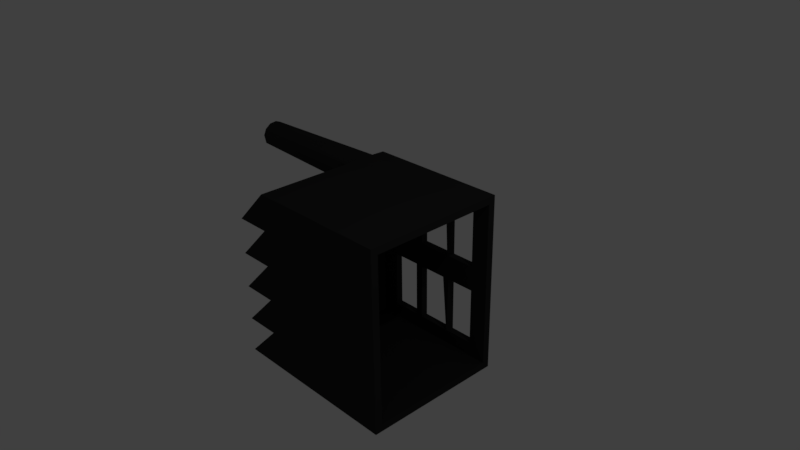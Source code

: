 # Source: fabrik.blend  (saved by Blender 2.77.0; exported with 4.5.12 LTS)
import bpy
from mathutils import Matrix  # noqa: F401  (used for matrix-valued properties, if any)

bpy.ops.wm.read_factory_settings(use_empty=True)
scene = bpy.context.scene
scene.name = 'Scene'

# ---- collections
col_collection_1 = bpy.data.collections.new('Collection 1'); scene.collection.children.link(col_collection_1)

# ---- materials (node trees are filled in below, after node groups)
mat_fabrikgr = bpy.data.materials.new('fabrikGrå')
mat_fabrikgr.alpha_threshold = 0.0
mat_fabrikgr.use_transparent_shadow = False
mat_fabrikgr.diffuse_color = (0.03106, 0.03106, 0.03106, 1.0)
mat_fabrikgr.roughness = 0.5
mat_fabrikgr.specular_intensity = 0.0

# ---- material node trees

# ---- world
world_world = bpy.data.worlds.new('World'); scene.world = world_world
world_world.color = (0.05088, 0.05088, 0.05088)
world_world.use_sun_shadow = False
world_world.sun_shadow_jitter_overblur = 0.0
world_world.cycles.sampling_method = 'MANUAL'

# ---- cameras
cam_camera = bpy.data.cameras.new('Camera')
cam_camera.clip_end = 100.0
cam_camera.lens = 35.0
cam_camera.sensor_width = 32.0
cam_camera.sensor_height = 18.0
cam_camera.ortho_scale = 7.314
cam_camera.dof.focus_distance = 0.0
cam_camera.dof.aperture_fstop = 128.0

# ---- lights
light_lamp = bpy.data.lights.new('Lamp', 'POINT')
light_lamp.transmission_factor = 0.0
light_lamp.cutoff_distance = 30.0
light_lamp.energy = 100.0
light_lamp.shadow_buffer_clip_start = 1.001
light_lamp.shadow_soft_size = 0.1
light_lamp.shadow_maximum_resolution = 0.006
light_lamp.use_absolute_resolution = True

# ---- meshes
me_fabrik_sn_boll = bpy.data.meshes.new('Fabrik Snöboll')
me_fabrik_sn_boll.from_pydata([(-5.202, 2.189, -0.2066), (-5.218, 2.189, -0.2046), (-5.202, 2.221, -0.2024), (-5.218, 2.221, -0.2003), (-5.202, 2.253, -0.2066), (-5.218, 2.253, -0.2046), (-5.202, 2.282, -0.2188), (-5.218, 2.283, -0.217), (-5.202, 2.308, -0.2383), (-5.218, 2.309, -0.2368), (-5.202, 2.327, -0.2637), (-5.218, 2.329, -0.2627), (-5.202, 2.339, -0.2932), (-5.218, 2.341, -0.2927), (-5.202, 2.344, -0.325), (-5.218, 2.346, -0.325), (-5.202, 2.339, -0.3567), (-5.218, 2.341, -0.3572), (-5.202, 2.327, -0.3863), (-5.218, 2.329, -0.3873), (-5.202, 2.308, -0.4116), (-5.218, 2.309, -0.4131), (-5.202, 2.282, -0.4311), (-5.218, 2.283, -0.4329), (-5.202, 2.253, -0.4434), (-5.218, 2.253, -0.4454), (-5.202, 2.221, -0.4475), (-5.218, 2.221, -0.4496), (-5.202, 2.189, -0.4434), (-5.218, 2.189, -0.4454), (-5.202, 2.16, -0.4311), (-5.218, 2.159, -0.4329), (-5.202, 2.134, -0.4116), (-5.218, 2.133, -0.4131), (-5.202, 2.115, -0.3863), (-5.218, 2.113, -0.3873), (-5.202, 2.103, -0.3567), (-5.218, 2.101, -0.3572), (-5.202, 2.098, -0.325), (-5.218, 2.096, -0.325), (-5.202, 2.103, -0.2932), (-5.218, 2.101, -0.2927), (-5.202, 2.115, -0.2637), (-5.218, 2.113, -0.2627), (-5.202, 2.134, -0.2383), (-5.218, 2.133, -0.2368), (-5.202, 2.16, -0.2188), (-5.218, 2.159, -0.217), (-5.204, 2.284, -0.0882), (-5.22, 2.284, -0.09059), (-5.204, 2.221, -0.07985), (-5.22, 2.221, -0.08232), (-5.204, 2.158, -0.0882), (-5.22, 2.158, -0.09059), (-5.204, 2.098, -0.1127), (-5.22, 2.1, -0.1148), (-5.204, 2.048, -0.1516), (-5.22, 2.049, -0.1534), (-5.204, 2.009, -0.2024), (-5.22, 2.011, -0.2036), (-5.204, 1.984, -0.2615), (-5.22, 1.987, -0.2622), (-5.204, 1.976, -0.325), (-5.22, 1.978, -0.325), (-5.204, 1.984, -0.3884), (-5.22, 1.987, -0.3878), (-5.204, 2.009, -0.4475), (-5.22, 2.011, -0.4463), (-5.204, 2.048, -0.4983), (-5.22, 2.049, -0.4966), (-5.204, 2.098, -0.5373), (-5.22, 2.1, -0.5351), (-5.204, 2.158, -0.5617), (-5.22, 2.158, -0.5594), (-5.204, 2.221, -0.5701), (-5.22, 2.221, -0.5676), (-5.204, 2.284, -0.5617), (-5.22, 2.284, -0.5594), (-5.204, 2.344, -0.5373), (-5.22, 2.342, -0.5351), (-5.204, 2.394, -0.4983), (-5.22, 2.393, -0.4966), (-5.204, 2.433, -0.4475), (-5.22, 2.431, -0.4463), (-5.204, 2.458, -0.3884), (-5.22, 2.455, -0.3878), (-5.204, 2.466, -0.325), (-5.22, 2.464, -0.325), (-5.204, 2.458, -0.2615), (-5.22, 2.455, -0.2622), (-5.204, 2.433, -0.2024), (-5.22, 2.431, -0.2036), (-5.204, 2.394, -0.1516), (-5.22, 2.393, -0.1534), (-5.204, 2.344, -0.1127), (-5.22, 2.342, -0.1148), (-5.233, 2.221, -0.1943), (-5.233, 2.255, -0.1988), (-5.233, 2.286, -0.2118), (-5.233, 2.313, -0.2326), (-5.233, 2.334, -0.2596), (-5.233, 2.347, -0.2912), (-5.233, 2.352, -0.325), (-5.233, 2.347, -0.3588), (-5.233, 2.334, -0.3903), (-5.233, 2.313, -0.4174), (-5.233, 2.286, -0.4381), (-5.233, 2.255, -0.4512), (-5.233, 2.221, -0.4556), (-5.233, 2.187, -0.4512), (-5.233, 2.156, -0.4381), (-5.233, 2.129, -0.4174), (-5.233, 2.108, -0.3903), (-5.233, 2.095, -0.3588), (-5.233, 2.09, -0.325), (-5.233, 2.095, -0.2912), (-5.233, 2.108, -0.2596), (-5.233, 2.129, -0.2326), (-5.233, 2.156, -0.2118), (-5.233, 2.187, -0.1988), (-5.245, 2.221, -0.1847), (-5.245, 2.257, -0.1895), (-5.245, 2.291, -0.2035), (-5.245, 2.32, -0.2258), (-5.245, 2.342, -0.2549), (-5.245, 2.356, -0.2887), (-5.245, 2.361, -0.325), (-5.245, 2.356, -0.3613), (-5.245, 2.342, -0.3951), (-5.245, 2.32, -0.4241), (-5.245, 2.291, -0.4464), (-5.245, 2.257, -0.4604), (-5.245, 2.221, -0.4652), (-5.245, 2.185, -0.4604), (-5.245, 2.151, -0.4464), (-5.245, 2.122, -0.4241), (-5.245, 2.1, -0.3951), (-5.245, 2.086, -0.3613), (-5.245, 2.081, -0.325), (-5.245, 2.086, -0.2887), (-5.245, 2.1, -0.2549), (-5.245, 2.122, -0.2258), (-5.245, 2.151, -0.2035), (-5.245, 2.185, -0.1895), (-5.255, 2.221, -0.1722), (-5.255, 2.261, -0.1774), (-5.255, 2.297, -0.1927), (-5.255, 2.329, -0.217), (-5.255, 2.353, -0.2486), (-5.255, 2.369, -0.2854), (-5.255, 2.374, -0.325), (-5.255, 2.369, -0.3645), (-5.255, 2.353, -0.4013), (-5.255, 2.329, -0.433), (-5.255, 2.297, -0.4573), (-5.255, 2.261, -0.4725), (-5.255, 2.221, -0.4777), (-5.255, 2.181, -0.4725), (-5.255, 2.145, -0.4573), (-5.255, 2.113, -0.433), (-5.255, 2.089, -0.4013), (-5.255, 2.073, -0.3645), (-5.255, 2.068, -0.325), (-5.255, 2.073, -0.2854), (-5.255, 2.089, -0.2486), (-5.255, 2.113, -0.217), (-5.255, 2.145, -0.1927), (-5.255, 2.181, -0.1774), (-5.261, 2.221, -0.1576), (-5.261, 2.264, -0.1633), (-5.261, 2.305, -0.1801), (-5.261, 2.339, -0.2066), (-5.261, 2.366, -0.2413), (-5.261, 2.383, -0.2817), (-5.261, 2.388, -0.325), (-5.261, 2.383, -0.3683), (-5.261, 2.366, -0.4086), (-5.261, 2.339, -0.4433), (-5.261, 2.305, -0.4699), (-5.261, 2.264, -0.4866), (-5.261, 2.221, -0.4923), (-5.261, 2.178, -0.4866), (-5.261, 2.137, -0.4699), (-5.261, 2.103, -0.4433), (-5.261, 2.076, -0.4086), (-5.261, 2.059, -0.3683), (-5.261, 2.054, -0.325), (-5.261, 2.059, -0.2817), (-5.261, 2.076, -0.2413), (-5.261, 2.103, -0.2066), (-5.261, 2.137, -0.1801), (-5.261, 2.178, -0.1633), (-5.264, 2.221, -0.1419), (-5.264, 2.268, -0.1482), (-5.264, 2.313, -0.1665), (-5.264, 2.35, -0.1955), (-5.264, 2.38, -0.2335), (-5.264, 2.398, -0.2776), (-5.264, 2.404, -0.325), (-5.264, 2.398, -0.3723), (-5.264, 2.38, -0.4165), (-5.264, 2.35, -0.4544), (-5.264, 2.313, -0.4835), (-5.264, 2.268, -0.5018), (-5.264, 2.221, -0.508), (-5.264, 2.174, -0.5018), (-5.264, 2.129, -0.4835), (-5.264, 2.092, -0.4544), (-5.264, 2.063, -0.4165), (-5.264, 2.044, -0.3723), (-5.264, 2.038, -0.325), (-5.264, 2.044, -0.2776), (-5.264, 2.063, -0.2335), (-5.264, 2.092, -0.1955), (-5.264, 2.129, -0.1665), (-5.264, 2.174, -0.1482), (-5.262, 2.221, -0.1262), (-5.262, 2.272, -0.1329), (-5.262, 2.32, -0.1528), (-5.262, 2.362, -0.1844), (-5.262, 2.393, -0.2256), (-5.262, 2.413, -0.2735), (-5.262, 2.42, -0.325), (-5.262, 2.413, -0.3764), (-5.262, 2.393, -0.4244), (-5.262, 2.362, -0.4655), (-5.262, 2.32, -0.4971), (-5.262, 2.272, -0.517), (-5.262, 2.221, -0.5238), (-5.262, 2.17, -0.517), (-5.262, 2.122, -0.4971), (-5.262, 2.08, -0.4655), (-5.262, 2.049, -0.4244), (-5.262, 2.029, -0.3764), (-5.262, 2.022, -0.325), (-5.262, 2.029, -0.2735), (-5.262, 2.049, -0.2256), (-5.262, 2.08, -0.1844), (-5.262, 2.122, -0.1528), (-5.262, 2.17, -0.1329), (-5.256, 2.221, -0.1114), (-5.256, 2.276, -0.1187), (-5.256, 2.328, -0.14), (-5.256, 2.372, -0.174), (-5.256, 2.406, -0.2182), (-5.256, 2.427, -0.2697), (-5.256, 2.435, -0.325), (-5.256, 2.427, -0.3802), (-5.256, 2.406, -0.4318), (-5.256, 2.372, -0.476), (-5.256, 2.328, -0.5099), (-5.256, 2.276, -0.5313), (-5.256, 2.221, -0.5385), (-5.256, 2.166, -0.5313), (-5.256, 2.114, -0.5099), (-5.256, 2.07, -0.476), (-5.256, 2.036, -0.4318), (-5.256, 2.015, -0.3802), (-5.256, 2.007, -0.325), (-5.256, 2.015, -0.2697), (-5.256, 2.036, -0.2182), (-5.256, 2.07, -0.174), (-5.256, 2.114, -0.14), (-5.256, 2.166, -0.1187), (-5.247, 2.221, -0.09865), (-5.247, 2.28, -0.1064), (-5.247, 2.334, -0.129), (-5.247, 2.381, -0.1649), (-5.247, 2.417, -0.2118), (-5.247, 2.44, -0.2664), (-5.247, 2.447, -0.325), (-5.247, 2.44, -0.3835), (-5.247, 2.417, -0.4381), (-5.247, 2.381, -0.485), (-5.247, 2.334, -0.521), (-5.247, 2.28, -0.5436), (-5.247, 2.221, -0.5513), (-5.247, 2.162, -0.5436), (-5.247, 2.108, -0.521), (-5.247, 2.061, -0.485), (-5.247, 2.025, -0.4381), (-5.247, 2.002, -0.3835), (-5.247, 1.995, -0.325), (-5.247, 2.002, -0.2664), (-5.247, 2.025, -0.2118), (-5.247, 2.061, -0.1649), (-5.247, 2.108, -0.129), (-5.247, 2.162, -0.1064), (-5.234, 2.221, -0.08873), (-5.234, 2.282, -0.09678), (-5.234, 2.339, -0.1204), (-5.234, 2.388, -0.1579), (-5.234, 2.426, -0.2069), (-5.234, 2.449, -0.2638), (-5.234, 2.457, -0.325), (-5.234, 2.449, -0.3861), (-5.234, 2.426, -0.4431), (-5.234, 2.388, -0.492), (-5.234, 2.339, -0.5296), (-5.234, 2.282, -0.5532), (-5.234, 2.221, -0.5612), (-5.234, 2.16, -0.5532), (-5.234, 2.103, -0.5296), (-5.234, 2.054, -0.492), (-5.234, 2.016, -0.4431), (-5.234, 1.993, -0.3861), (-5.234, 1.985, -0.325), (-5.234, 1.993, -0.2638), (-5.234, 2.016, -0.2069), (-5.234, 2.054, -0.1579), (-5.234, 2.103, -0.1204), (-5.234, 2.16, -0.09678), (-2.476, 2.339, -0.2932), (-2.476, 2.344, -0.325), (-2.476, 2.339, -0.3567), (-2.476, 2.327, -0.3863), (-2.476, 2.308, -0.4116), (-2.476, 2.282, -0.4311), (-2.476, 2.253, -0.4434), (-2.476, 2.221, -0.4475), (-2.476, 2.189, -0.4434), (-2.476, 2.16, -0.4311), (-2.476, 2.134, -0.4116), (-2.476, 2.115, -0.3863), (-2.476, 2.103, -0.3567), (-2.476, 2.098, -0.325), (-2.476, 2.103, -0.2932), (-2.476, 2.115, -0.2637), (-2.476, 2.134, -0.2383), (-2.476, 2.16, -0.2188), (-2.476, 2.189, -0.2066), (-2.476, 2.221, -0.2024), (-2.476, 2.253, -0.2066), (-2.476, 2.282, -0.2188), (-2.476, 2.308, -0.2383), (-2.476, 2.327, -0.2637), (-2.907, 2.3, -0.02898), (-2.907, 2.221, -0.01854), (-2.907, 2.142, -0.02898), (-2.907, 2.068, -0.0596), (-2.907, 2.004, -0.1083), (-2.907, 1.956, -0.1718), (-2.907, 1.925, -0.2457), (-2.907, 1.915, -0.325), (-2.907, 1.925, -0.4043), (-2.907, 1.956, -0.4782), (-2.907, 2.004, -0.5417), (-2.907, 2.068, -0.5904), (-2.907, 2.142, -0.621), (-2.907, 2.221, -0.6314), (-2.907, 2.3, -0.621), (-2.907, 2.374, -0.5904), (-2.907, 2.438, -0.5417), (-2.907, 2.486, -0.4782), (-2.907, 2.517, -0.4043), (-2.907, 2.527, -0.325), (-2.907, 2.517, -0.2457), (-2.907, 2.486, -0.1718), (-2.907, 2.438, -0.1083), (-2.907, 2.374, -0.0596), (-2.169, 2.527, -1.306), (-2.169, 2.527, -0.325), (-2.169, 2.405, -1.306), (-2.169, 2.405, -0.325), (-1.679, 2.527, -0.325), (-1.679, 2.405, -0.325), (-1.679, 2.527, -1.306), (-1.679, 2.405, -1.306), (-1.556, 2.527, -1.306), (-1.556, 2.527, -0.325), (-1.556, 2.405, -1.306), (-1.556, 2.405, -0.325), (-1.066, 2.527, -0.325), (-1.066, 2.405, -0.325), (-1.066, 2.527, -1.306), (-1.066, 2.405, -1.306), (-0.4531, 2.527, -0.325), (-0.4531, 2.527, -1.306), (-0.4531, 2.405, -0.325), (-0.4531, 2.405, -1.306), (-0.9434, 2.527, -1.306), (-0.9434, 2.405, -1.306), (-0.9434, 2.527, -0.325), (-0.9434, 2.405, -0.325), (-0.9434, 2.527, -2.715), (-0.9434, 2.527, -1.735), (-0.9434, 2.405, -2.715), (-0.9434, 2.405, -1.735), (-0.4531, 2.527, -1.735), (-0.4531, 2.405, -1.735), (-0.4531, 2.527, -2.715), (-0.4531, 2.405, -2.715), (-1.556, 2.527, -2.715), (-1.556, 2.527, -1.735), (-1.556, 2.405, -2.715), (-1.556, 2.405, -1.735), (-1.066, 2.527, -1.735), (-1.066, 2.405, -1.735), (-1.066, 2.527, -2.715), (-1.066, 2.405, -2.715), (-2.169, 2.527, -2.715), (-2.169, 2.527, -1.735), (-2.169, 2.405, -2.715), (-2.169, 2.405, -1.735), (-1.679, 2.527, -1.735), (-1.679, 2.405, -1.735), (-1.679, 2.527, -2.715), (-1.679, 2.405, -2.715), (-0.1466, 0.1986, -2.96), (-0.1466, 2.405, -2.96), (-2.476, 0.1986, -2.96), (-2.476, 2.405, -2.96), (-2.476, 2.405, -0.1411), (-0.1466, 2.405, -0.1411), (-0.1466, 0.1986, -0.1411), (-2.476, 0.1986, -0.1411), (-2.598, 2.205, -0.631), (-2.598, 2.237, -0.631), (-2.598, 2.313, -0.6172), (-2.598, 2.384, -0.5848), (-2.598, 2.443, -0.5358), (-2.598, 2.489, -0.4735), (-2.598, 2.518, -0.4017), (-2.598, 2.527, -0.325), (-2.598, 2.517, -0.2457), (-2.598, 2.486, -0.1718), (-2.598, 2.438, -0.1083), (-2.598, 2.374, -0.0596), (-2.598, 2.3, -0.02898), (-2.598, 2.221, -0.01854), (-2.598, 2.142, -0.02898), (-2.598, 2.068, -0.0596), (-2.598, 2.004, -0.1083), (-2.598, 1.956, -0.1718), (-2.598, 1.925, -0.2457), (-2.905, 1.915, -0.325), (-2.598, 1.924, -0.4017), (-2.598, 1.953, -0.4735), (-2.598, 1.999, -0.5358), (-2.598, 2.059, -0.5848), (-2.598, 2.129, -0.6172), (-2.598, 1.915, -0.325), (-2.598, 1.915, -0.631), (-3.211, 1.915, -0.631), (-3.211, 2.527, -1.244), (-2.598, 2.527, -0.631), (-3.211, 0.07599, -1.244), (-2.598, 0.07599, -0.631), (-2.598, 2.527, -0.01854), (-2.598, 1.915, -0.01854), (-2.598, 2.527, -1.244), (-2.598, 2.527, -1.857), (-3.211, 2.527, -1.857), (-0.1466, 2.527, -3.083), (-3.211, 2.527, -3.083), (-0.1466, 2.527, -0.01854), (-2.598, 2.527, -2.47), (-3.211, 2.527, -2.47), (-2.598, 0.07599, -0.01854), (-3.211, 0.07599, -0.631), (-2.598, 0.07599, -1.244), (-3.211, 0.07599, -1.857), (-2.598, 0.07599, -1.857), (-3.211, 0.07599, -2.47), (-2.598, 0.07599, -2.47), (-3.211, 0.07599, -3.083), (-0.1466, 0.07599, -3.083), (-0.1466, 0.07599, -0.01854)], [], [(0, 1, 2), (2, 1, 3), (2, 3, 4), (4, 3, 5), (4, 5, 6), (6, 5, 7), (6, 7, 8), (8, 7, 9), (8, 9, 10), (10, 9, 11), (10, 11, 12), (12, 11, 13), (12, 13, 14), (14, 13, 15), (14, 15, 16), (16, 15, 17), (16, 17, 18), (18, 17, 19), (18, 19, 20), (20, 19, 21), (20, 21, 22), (22, 21, 23), (22, 23, 24), (24, 23, 25), (24, 25, 26), (26, 25, 27), (26, 27, 28), (28, 27, 29), (28, 29, 30), (30, 29, 31), (30, 31, 32), (32, 31, 33), (32, 33, 34), (34, 33, 35), (34, 35, 36), (36, 35, 37), (36, 37, 38), (38, 37, 39), (38, 39, 40), (40, 39, 41), (40, 41, 42), (42, 41, 43), (42, 43, 44), (44, 43, 45), (44, 45, 46), (46, 45, 47), (46, 47, 0), (0, 47, 1), (48, 49, 50), (50, 49, 51), (50, 51, 52), (52, 51, 53), (52, 53, 54), (54, 53, 55), (54, 55, 56), (56, 55, 57), (56, 57, 58), (58, 57, 59), (58, 59, 60), (60, 59, 61), (60, 61, 62), (62, 61, 63), (62, 63, 64), (64, 63, 65), (64, 65, 66), (66, 65, 67), (66, 67, 68), (68, 67, 69), (68, 69, 70), (70, 69, 71), (70, 71, 72), (72, 71, 73), (72, 73, 74), (74, 73, 75), (74, 75, 76), (76, 75, 77), (76, 77, 78), (78, 77, 79), (78, 79, 80), (80, 79, 81), (80, 81, 82), (82, 81, 83), (82, 83, 84), (84, 83, 85), (84, 85, 86), (86, 85, 87), (86, 87, 88), (88, 87, 89), (88, 89, 90), (90, 89, 91), (90, 91, 92), (92, 91, 93), (92, 93, 94), (94, 93, 95), (94, 95, 48), (48, 95, 49), (3, 96, 5), (5, 96, 97), (5, 97, 7), (7, 97, 98), (7, 98, 9), (9, 98, 99), (9, 99, 11), (11, 99, 100), (11, 100, 13), (13, 100, 101), (13, 101, 15), (15, 101, 102), (15, 102, 17), (17, 102, 103), (17, 103, 19), (19, 103, 104), (19, 104, 21), (21, 104, 105), (21, 105, 23), (23, 105, 106), (23, 106, 25), (25, 106, 107), (25, 107, 27), (27, 107, 108), (27, 108, 29), (29, 108, 109), (29, 109, 31), (31, 109, 110), (31, 110, 33), (33, 110, 111), (33, 111, 35), (35, 111, 112), (35, 112, 37), (37, 112, 113), (37, 113, 39), (39, 113, 114), (39, 114, 41), (41, 114, 115), (41, 115, 43), (43, 115, 116), (43, 116, 45), (45, 116, 117), (45, 117, 47), (47, 117, 118), (47, 118, 1), (1, 118, 119), (1, 119, 3), (3, 119, 96), (96, 120, 97), (97, 120, 121), (97, 121, 98), (98, 121, 122), (98, 122, 99), (99, 122, 123), (99, 123, 100), (100, 123, 124), (100, 124, 101), (101, 124, 125), (101, 125, 102), (102, 125, 126), (102, 126, 103), (103, 126, 127), (103, 127, 104), (104, 127, 128), (104, 128, 105), (105, 128, 129), (105, 129, 106), (106, 129, 130), (106, 130, 107), (107, 130, 131), (107, 131, 108), (108, 131, 132), (108, 132, 109), (109, 132, 133), (109, 133, 110), (110, 133, 134), (110, 134, 111), (111, 134, 135), (111, 135, 112), (112, 135, 136), (112, 136, 113), (113, 136, 137), (113, 137, 114), (114, 137, 138), (114, 138, 115), (115, 138, 139), (115, 139, 116), (116, 139, 140), (116, 140, 117), (117, 140, 141), (117, 141, 118), (118, 141, 142), (118, 142, 119), (119, 142, 143), (119, 143, 96), (96, 143, 120), (120, 144, 121), (121, 144, 145), (121, 145, 122), (122, 145, 146), (122, 146, 123), (123, 146, 147), (123, 147, 124), (124, 147, 148), (124, 148, 125), (125, 148, 149), (125, 149, 126), (126, 149, 150), (126, 150, 127), (127, 150, 151), (127, 151, 128), (128, 151, 152), (128, 152, 129), (129, 152, 153), (129, 153, 130), (130, 153, 154), (130, 154, 131), (131, 154, 155), (131, 155, 132), (132, 155, 156), (132, 156, 133), (133, 156, 157), (133, 157, 134), (134, 157, 158), (134, 158, 135), (135, 158, 159), (135, 159, 136), (136, 159, 160), (136, 160, 137), (137, 160, 161), (137, 161, 138), (138, 161, 162), (138, 162, 139), (139, 162, 163), (139, 163, 140), (140, 163, 164), (140, 164, 141), (141, 164, 165), (141, 165, 142), (142, 165, 166), (142, 166, 143), (143, 166, 167), (143, 167, 120), (120, 167, 144), (144, 168, 145), (145, 168, 169), (145, 169, 146), (146, 169, 170), (146, 170, 147), (147, 170, 171), (147, 171, 148), (148, 171, 172), (148, 172, 149), (149, 172, 173), (149, 173, 150), (150, 173, 174), (150, 174, 151), (151, 174, 175), (151, 175, 152), (152, 175, 176), (152, 176, 153), (153, 176, 177), (153, 177, 154), (154, 177, 178), (154, 178, 155), (155, 178, 179), (155, 179, 156), (156, 179, 180), (156, 180, 157), (157, 180, 181), (157, 181, 158), (158, 181, 182), (158, 182, 159), (159, 182, 183), (159, 183, 160), (160, 183, 184), (160, 184, 161), (161, 184, 185), (161, 185, 162), (162, 185, 186), (162, 186, 163), (163, 186, 187), (163, 187, 164), (164, 187, 188), (164, 188, 165), (165, 188, 189), (165, 189, 166), (166, 189, 190), (166, 190, 167), (167, 190, 191), (167, 191, 144), (144, 191, 168), (168, 192, 169), (169, 192, 193), (169, 193, 170), (170, 193, 194), (170, 194, 171), (171, 194, 195), (171, 195, 172), (172, 195, 196), (172, 196, 173), (173, 196, 197), (173, 197, 174), (174, 197, 198), (174, 198, 175), (175, 198, 199), (175, 199, 176), (176, 199, 200), (176, 200, 177), (177, 200, 201), (177, 201, 178), (178, 201, 202), (178, 202, 179), (179, 202, 203), (179, 203, 180), (180, 203, 204), (180, 204, 181), (181, 204, 205), (181, 205, 182), (182, 205, 206), (182, 206, 183), (183, 206, 207), (183, 207, 184), (184, 207, 208), (184, 208, 185), (185, 208, 209), (185, 209, 186), (186, 209, 210), (186, 210, 187), (187, 210, 211), (187, 211, 188), (188, 211, 212), (188, 212, 189), (189, 212, 213), (189, 213, 190), (190, 213, 214), (190, 214, 191), (191, 214, 215), (191, 215, 168), (168, 215, 192), (192, 216, 193), (193, 216, 217), (193, 217, 194), (194, 217, 218), (194, 218, 195), (195, 218, 219), (195, 219, 196), (196, 219, 220), (196, 220, 197), (197, 220, 221), (197, 221, 198), (198, 221, 222), (198, 222, 199), (199, 222, 223), (199, 223, 200), (200, 223, 224), (200, 224, 201), (201, 224, 225), (201, 225, 202), (202, 225, 226), (202, 226, 203), (203, 226, 227), (203, 227, 204), (204, 227, 228), (204, 228, 205), (205, 228, 229), (205, 229, 206), (206, 229, 230), (206, 230, 207), (207, 230, 231), (207, 231, 208), (208, 231, 232), (208, 232, 209), (209, 232, 233), (209, 233, 210), (210, 233, 234), (210, 234, 211), (211, 234, 235), (211, 235, 212), (212, 235, 236), (212, 236, 213), (213, 236, 237), (213, 237, 214), (214, 237, 238), (214, 238, 215), (215, 238, 239), (215, 239, 192), (192, 239, 216), (216, 240, 217), (217, 240, 241), (217, 241, 218), (218, 241, 242), (218, 242, 219), (219, 242, 243), (219, 243, 220), (220, 243, 244), (220, 244, 221), (221, 244, 245), (221, 245, 222), (222, 245, 246), (222, 246, 223), (223, 246, 247), (223, 247, 224), (224, 247, 248), (224, 248, 225), (225, 248, 249), (225, 249, 226), (226, 249, 250), (226, 250, 227), (227, 250, 251), (227, 251, 228), (228, 251, 252), (228, 252, 229), (229, 252, 253), (229, 253, 230), (230, 253, 254), (230, 254, 231), (231, 254, 255), (231, 255, 232), (232, 255, 256), (232, 256, 233), (233, 256, 257), (233, 257, 234), (234, 257, 258), (234, 258, 235), (235, 258, 259), (235, 259, 236), (236, 259, 260), (236, 260, 237), (237, 260, 261), (237, 261, 238), (238, 261, 262), (238, 262, 239), (239, 262, 263), (239, 263, 216), (216, 263, 240), (240, 264, 241), (241, 264, 265), (241, 265, 242), (242, 265, 266), (242, 266, 243), (243, 266, 267), (243, 267, 244), (244, 267, 268), (244, 268, 245), (245, 268, 269), (245, 269, 246), (246, 269, 270), (246, 270, 247), (247, 270, 271), (247, 271, 248), (248, 271, 272), (248, 272, 249), (249, 272, 273), (249, 273, 250), (250, 273, 274), (250, 274, 251), (251, 274, 275), (251, 275, 252), (252, 275, 276), (252, 276, 253), (253, 276, 277), (253, 277, 254), (254, 277, 278), (254, 278, 255), (255, 278, 279), (255, 279, 256), (256, 279, 280), (256, 280, 257), (257, 280, 281), (257, 281, 258), (258, 281, 282), (258, 282, 259), (259, 282, 283), (259, 283, 260), (260, 283, 284), (260, 284, 261), (261, 284, 285), (261, 285, 262), (262, 285, 286), (262, 286, 263), (263, 286, 287), (263, 287, 240), (240, 287, 264), (264, 288, 265), (265, 288, 289), (265, 289, 266), (266, 289, 290), (266, 290, 267), (267, 290, 291), (267, 291, 268), (268, 291, 292), (268, 292, 269), (269, 292, 293), (269, 293, 270), (270, 293, 294), (270, 294, 271), (271, 294, 295), (271, 295, 272), (272, 295, 296), (272, 296, 273), (273, 296, 297), (273, 297, 274), (274, 297, 298), (274, 298, 275), (275, 298, 299), (275, 299, 276), (276, 299, 300), (276, 300, 277), (277, 300, 301), (277, 301, 278), (278, 301, 302), (278, 302, 279), (279, 302, 303), (279, 303, 280), (280, 303, 304), (280, 304, 281), (281, 304, 305), (281, 305, 282), (282, 305, 306), (282, 306, 283), (283, 306, 307), (283, 307, 284), (284, 307, 308), (284, 308, 285), (285, 308, 309), (285, 309, 286), (286, 309, 310), (286, 310, 287), (287, 310, 311), (287, 311, 264), (264, 311, 288), (288, 51, 289), (289, 51, 49), (289, 49, 290), (290, 49, 95), (290, 95, 291), (291, 95, 93), (291, 93, 292), (292, 93, 91), (292, 91, 293), (293, 91, 89), (293, 89, 294), (294, 89, 87), (294, 87, 295), (295, 87, 85), (295, 85, 296), (296, 85, 83), (296, 83, 297), (297, 83, 81), (297, 81, 298), (298, 81, 79), (298, 79, 299), (299, 79, 77), (299, 77, 300), (300, 77, 75), (300, 75, 301), (301, 75, 73), (301, 73, 302), (302, 73, 71), (302, 71, 303), (303, 71, 69), (303, 69, 304), (304, 69, 67), (304, 67, 305), (305, 67, 65), (305, 65, 306), (306, 65, 63), (306, 63, 307), (307, 63, 61), (307, 61, 308), (308, 61, 59), (308, 59, 309), (309, 59, 57), (309, 57, 310), (310, 57, 55), (310, 55, 311), (311, 55, 53), (311, 53, 288), (288, 53, 51), (312, 12, 313), (313, 12, 14), (313, 14, 314), (314, 14, 16), (314, 16, 315), (315, 16, 18), (315, 18, 316), (316, 18, 20), (316, 20, 317), (317, 20, 22), (317, 22, 318), (318, 22, 24), (318, 24, 319), (319, 24, 26), (319, 26, 320), (320, 26, 28), (320, 28, 321), (321, 28, 30), (321, 30, 322), (322, 30, 32), (322, 32, 323), (323, 32, 34), (323, 34, 324), (324, 34, 36), (324, 36, 325), (325, 36, 38), (325, 38, 326), (326, 38, 40), (326, 40, 327), (327, 40, 42), (327, 42, 328), (328, 42, 44), (328, 44, 329), (329, 44, 46), (329, 46, 330), (330, 46, 0), (330, 0, 331), (331, 0, 2), (331, 2, 332), (332, 2, 4), (332, 4, 333), (333, 4, 6), (333, 6, 334), (334, 6, 8), (334, 8, 335), (335, 8, 10), (335, 10, 312), (312, 10, 12), (336, 48, 337), (337, 48, 50), (337, 50, 338), (338, 50, 52), (338, 52, 339), (339, 52, 54), (339, 54, 340), (340, 54, 56), (340, 56, 341), (341, 56, 58), (341, 58, 342), (342, 58, 60), (342, 60, 343), (343, 60, 62), (343, 62, 344), (344, 62, 64), (344, 64, 345), (345, 64, 66), (345, 66, 346), (346, 66, 68), (346, 68, 347), (347, 68, 70), (347, 70, 348), (348, 70, 72), (348, 72, 349), (349, 72, 74), (349, 74, 350), (350, 74, 76), (350, 76, 351), (351, 76, 78), (351, 78, 352), (352, 78, 80), (352, 80, 353), (353, 80, 82), (353, 82, 354), (354, 82, 84), (354, 84, 355), (355, 84, 86), (355, 86, 356), (356, 86, 88), (356, 88, 357), (357, 88, 90), (357, 90, 358), (358, 90, 92), (358, 92, 359), (359, 92, 94), (359, 94, 336), (336, 94, 48), (360, 361, 362), (362, 361, 363), (361, 364, 363), (363, 364, 365), (364, 366, 365), (365, 366, 367), (366, 360, 367), (367, 360, 362), (368, 369, 370), (370, 369, 371), (369, 372, 371), (371, 372, 373), (372, 374, 373), (373, 374, 375), (374, 368, 375), (375, 368, 370), (376, 377, 378), (378, 377, 379), (377, 380, 379), (379, 380, 381), (380, 382, 381), (381, 382, 383), (382, 376, 383), (383, 376, 378), (384, 385, 386), (386, 385, 387), (385, 388, 387), (387, 388, 389), (388, 390, 389), (389, 390, 391), (390, 384, 391), (391, 384, 386), (392, 393, 394), (394, 393, 395), (393, 396, 395), (395, 396, 397), (396, 398, 397), (397, 398, 399), (398, 392, 399), (399, 392, 394), (400, 401, 402), (402, 401, 403), (401, 404, 403), (403, 404, 405), (404, 406, 405), (405, 406, 407), (406, 400, 407), (407, 400, 402), (408, 409, 410), (410, 409, 411), (363, 412, 362), (362, 412, 403), (362, 403, 367), (367, 403, 405), (367, 405, 370), (370, 405, 395), (370, 395, 375), (375, 395, 397), (375, 397, 381), (381, 397, 387), (381, 387, 379), (379, 387, 389), (379, 389, 413), (413, 389, 409), (409, 389, 391), (409, 391, 386), (363, 365, 412), (412, 365, 371), (412, 371, 413), (413, 371, 373), (413, 373, 383), (383, 373, 375), (383, 375, 381), (365, 367, 371), (371, 367, 370), (383, 378, 413), (413, 378, 379), (409, 386, 399), (399, 386, 387), (399, 387, 397), (395, 407, 394), (394, 407, 411), (394, 411, 409), (399, 394, 409), (407, 402, 411), (411, 402, 403), (411, 403, 412), (405, 407, 395), (413, 414, 412), (412, 414, 415), (414, 408, 415), (415, 408, 410), (312, 313, 412), (412, 313, 314), (412, 314, 411), (411, 314, 315), (411, 315, 316), (316, 317, 411), (411, 317, 318), (411, 318, 319), (319, 320, 411), (411, 320, 321), (411, 321, 322), (411, 322, 410), (410, 322, 323), (410, 323, 415), (415, 323, 324), (415, 324, 325), (325, 326, 415), (415, 326, 327), (415, 327, 328), (328, 329, 415), (415, 329, 330), (415, 330, 412), (412, 330, 331), (412, 331, 332), (332, 333, 412), (412, 333, 334), (412, 334, 335), (335, 312, 412), (416, 349, 417), (417, 349, 350), (417, 350, 418), (418, 350, 351), (418, 351, 419), (419, 351, 352), (419, 352, 420), (420, 352, 353), (420, 353, 421), (421, 353, 354), (421, 354, 422), (422, 354, 355), (422, 355, 423), (423, 355, 424), (424, 355, 356), (424, 356, 425), (425, 356, 357), (425, 357, 426), (426, 357, 358), (426, 358, 427), (427, 358, 359), (427, 359, 428), (428, 359, 336), (428, 336, 429), (429, 336, 337), (429, 337, 430), (430, 337, 338), (430, 338, 431), (431, 338, 339), (431, 339, 432), (432, 339, 340), (432, 340, 433), (433, 340, 341), (433, 341, 434), (434, 341, 342), (434, 342, 435), (435, 342, 343), (435, 343, 436), (436, 343, 344), (436, 344, 437), (437, 344, 345), (437, 345, 438), (438, 345, 346), (438, 346, 439), (439, 346, 347), (439, 347, 440), (440, 347, 348), (440, 348, 416), (416, 348, 349), (436, 441, 435), (435, 441, 434), (441, 442, 435), (435, 442, 443), (442, 416, 444), (444, 416, 417), (444, 417, 445), (444, 446, 442), (442, 446, 447), (417, 418, 445), (445, 418, 419), (445, 419, 420), (420, 421, 445), (445, 421, 422), (445, 422, 423), (423, 424, 448), (448, 424, 425), (448, 425, 426), (426, 427, 448), (448, 427, 428), (448, 428, 429), (441, 436, 442), (442, 436, 437), (442, 437, 438), (438, 439, 442), (442, 439, 440), (442, 440, 416), (429, 430, 449), (449, 430, 431), (449, 431, 432), (432, 433, 449), (449, 433, 434), (449, 434, 441), (441, 435, 449), (360, 445, 361), (361, 445, 423), (361, 423, 448), (366, 404, 360), (360, 404, 401), (360, 401, 450), (450, 401, 451), (450, 451, 452), (364, 368, 366), (366, 368, 393), (366, 393, 404), (404, 393, 392), (404, 392, 406), (406, 392, 453), (406, 453, 454), (361, 448, 364), (364, 448, 369), (364, 369, 368), (393, 368, 396), (396, 368, 374), (396, 374, 385), (385, 374, 380), (385, 380, 388), (388, 380, 377), (388, 377, 455), (455, 377, 376), (455, 376, 382), (374, 372, 380), (380, 372, 382), (382, 372, 455), (372, 369, 455), (455, 369, 448), (385, 384, 396), (396, 384, 398), (398, 384, 453), (398, 453, 392), (384, 390, 453), (453, 390, 388), (453, 388, 455), (451, 401, 456), (456, 401, 400), (456, 400, 454), (454, 400, 406), (456, 457, 451), (444, 445, 450), (450, 445, 360), (449, 435, 458), (458, 435, 459), (459, 435, 443), (443, 442, 459), (459, 442, 447), (460, 446, 450), (450, 446, 444), (461, 460, 452), (452, 460, 450), (462, 461, 451), (451, 461, 452), (463, 462, 457), (457, 462, 451), (464, 463, 456), (456, 463, 457), (465, 464, 454), (454, 464, 456), (466, 465, 453), (453, 465, 454), (408, 466, 409), (409, 466, 453), (409, 453, 455), (408, 414, 466), (466, 414, 467), (467, 414, 413), (467, 413, 455), (455, 413, 409), (458, 467, 449), (449, 467, 455), (449, 455, 429), (429, 455, 448), (458, 447, 467), (467, 447, 460), (467, 460, 462), (462, 460, 461), (458, 459, 447), (447, 446, 460), (463, 464, 462), (462, 464, 466), (462, 466, 467), (464, 465, 466)])
me_fabrik_sn_boll.materials.append(mat_fabrikgr)
me_fabrik_sn_boll.use_remesh_preserve_volume = False
me_fabrik_sn_boll.use_remesh_preserve_attributes = False
me_fabrik_sn_boll.use_mirror_vertex_groups = False
me_fabrik_sn_boll.update()

# ---- objects
ob_fabrik_sn_boll = bpy.data.objects.new('Fabrik Snöboll', me_fabrik_sn_boll)
ob_lamp = bpy.data.objects.new('Lamp', light_lamp)
ob_camera = bpy.data.objects.new('Camera', cam_camera)

# ---- transforms, parenting, visibility, modifiers, constraints
ob_fabrik_sn_boll.location = (0.0, 0.0, 5.702)
ob_fabrik_sn_boll.lineart.crease_threshold = 0.0
_m = ob_fabrik_sn_boll.modifiers.new('Decimate', 'DECIMATE')
_m.ratio = 0.2753
_m.use_collapse_triangulate = True
ob_lamp.location = (4.076, 1.005, 11.61)
ob_lamp.rotation_euler = (0.6503, 0.05522, 1.866)
ob_lamp.lock_rotations_4d = False
ob_lamp.empty_display_type = 'ARROWS'
ob_lamp.color = (0.0, 0.0, 0.0, 0.0)
ob_lamp.lineart.crease_threshold = 0.0
ob_camera.location = (7.481, -6.508, 11.05)
ob_camera.rotation_euler = (1.109, 0.01082, 0.8149)
ob_camera.lock_rotations_4d = False
ob_camera.empty_display_type = 'ARROWS'
ob_camera.color = (0.0, 0.0, 0.0, 0.0)
ob_camera.display_type = 'WIRE'
ob_camera.lineart.crease_threshold = 0.0

# ---- collection membership
col_collection_1.objects.link(ob_fabrik_sn_boll)
col_collection_1.objects.link(ob_lamp)
col_collection_1.objects.link(ob_camera)

# ---- scene / render settings (as saved in the file)
scene.camera = ob_camera
scene.frame_start = 1; scene.frame_end = 250; scene.frame_set(1)
scene.render.engine = 'BLENDER_EEVEE_NEXT'
scene.render.resolution_percentage = 50
scene.render.dither_intensity = 0.0
scene.cycles.use_denoising = False
scene.cycles.samples = 128
scene.cycles.sampling_pattern = 'TABULATED_SOBOL'
scene.cycles.light_sampling_threshold = 0.0
scene.cycles.use_adaptive_sampling = False
scene.cycles.use_light_tree = False
scene.cycles.blur_glossy = 0.0
scene.cycles.sample_clamp_indirect = 0.0
scene.view_settings.view_transform = 'Standard'
bpy.context.view_layer.update()
